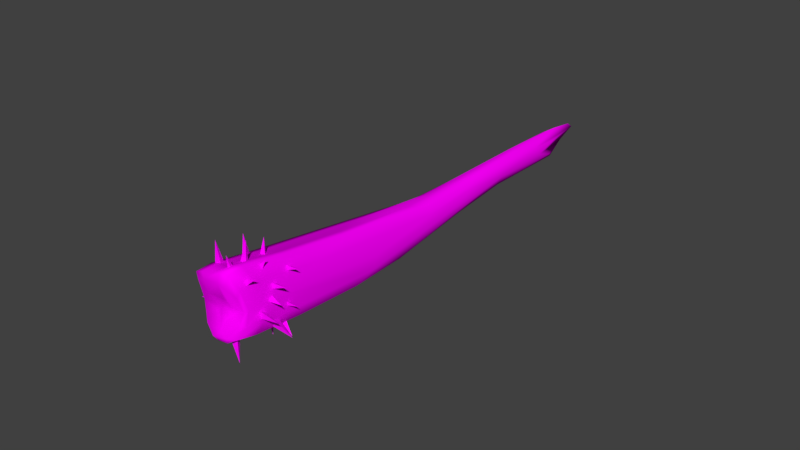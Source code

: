 # Source: clava.blend  (saved by Blender 2.78.0; exported with 4.5.12 LTS)
import bpy
from mathutils import Matrix  # noqa: F401  (used for matrix-valued properties, if any)

bpy.ops.wm.read_factory_settings(use_empty=True)
scene = bpy.context.scene
scene.name = 'Scene'

# ---- collections
col_collection_1 = bpy.data.collections.new('Collection 1'); scene.collection.children.link(col_collection_1)

# ---- images (referenced by path relative to the original .blend; pixels are not part of the script)
import os
ASSET_DIR = os.environ.get("B2B_ASSET_DIR", "")  # directory of the original .blend (textures are referenced by path, not embedded)
HERE = os.path.dirname(os.path.abspath(__file__))  # packed textures are extracted next to this script under _unpacked/

def load_image(name, relpath, width, height, colorspace="sRGB"):
    """Load a texture the original file referenced (path relative to the .blend, or extracted next to this script)."""
    p = next((c for c in (os.path.join(HERE, relpath), os.path.join(ASSET_DIR, relpath)) if relpath and os.path.exists(c)), "")
    if p:
        img = bpy.data.images.load(p, check_existing=True)
        img.name = name
    else:  # same state as the original file: an image datablock whose file is absent (Cycles renders it pink)
        img = bpy.data.images.new(name, width, height)
        img.source = "FILE"
        img.filepath = "//" + (relpath or name)
    img.colorspace_settings.name = colorspace
    return img
img_textura_clava_e_escudo_psd = load_image('textura clava e escudo.psd', 'textura clava e escudo.psd', 1024, 1024, 'sRGB')

# ---- materials (node trees are filled in below, after node groups)
mat_clava_e_escudo = bpy.data.materials.new('clava e escudo')
mat_clava_e_escudo.alpha_threshold = 0.0
mat_clava_e_escudo.roughness = 0.5
mat_clava = bpy.data.materials.new('clava')
mat_clava.alpha_threshold = 0.0
mat_clava.roughness = 0.5
mat_escudo = bpy.data.materials.new('escudo')
mat_escudo.alpha_threshold = 0.0
mat_escudo.roughness = 0.5

# ---- material node trees
mat_clava_e_escudo.use_nodes = True; mat_clava_e_escudo.node_tree.nodes.clear()
_N = mat_clava_e_escudo.node_tree.nodes; _L = mat_clava_e_escudo.node_tree.links
n0 = _N.new('ShaderNodeOutputMaterial'); n0.name = 'Material Output'; n0.location = (300, 300)
n1 = _N.new('ShaderNodeBsdfDiffuse'); n1.name = 'Diffuse BSDF'; n1.location = (10, 300)
n2 = _N.new('ShaderNodeTexImage'); n2.name = 'Image Texture'; n2.location = (-180, 300)
n2.width = 140
n2.image = img_textura_clava_e_escudo_psd
_L.new(n1.outputs[0], n0.inputs[0])
_L.new(n2.outputs[0], n1.inputs[0])
n0.is_active_output = True
mat_clava.use_nodes = True; mat_clava.node_tree.nodes.clear()
_N = mat_clava.node_tree.nodes; _L = mat_clava.node_tree.links
n0 = _N.new('ShaderNodeOutputMaterial'); n0.name = 'Material Output'; n0.location = (300, 300)
n1 = _N.new('ShaderNodeBsdfDiffuse'); n1.name = 'Diffuse BSDF'; n1.location = (10, 300)
_L.new(n1.outputs[0], n0.inputs[0])
n0.is_active_output = True
mat_escudo.use_nodes = True; mat_escudo.node_tree.nodes.clear()
_N = mat_escudo.node_tree.nodes; _L = mat_escudo.node_tree.links
n0 = _N.new('ShaderNodeOutputMaterial'); n0.name = 'Material Output'; n0.location = (300, 300)
n1 = _N.new('ShaderNodeBsdfDiffuse'); n1.name = 'Diffuse BSDF'; n1.location = (10, 300)
n2 = _N.new('ShaderNodeTexImage'); n2.name = 'Image Texture'; n2.location = (-180, 300)
n2.width = 140
_L.new(n1.outputs[0], n0.inputs[0])
_L.new(n2.outputs[0], n1.inputs[0])
n0.is_active_output = True

# ---- world
world_world = bpy.data.worlds.new('World'); scene.world = world_world
world_world.color = (0.05088, 0.05088, 0.05088)
world_world.use_sun_shadow = False
world_world.sun_shadow_jitter_overblur = 0.0
world_world.cycles.sampling_method = 'MANUAL'

# ---- meshes
me_cone_027 = bpy.data.meshes.new('Cone.027')
me_cone_027.from_pydata([(1.821, 0.7982, 1.613), (2.353, 1.96, 2.114), (6.549, 0.3451, 1.433), (2.247, 2.4, 1.397), (1.927, 3.047, 0.9977), (2.879, 4.238, 1.35), (5.582, 3.478, -0.3034), (1.783, 4.719, 0.813), (1.627, 2.802, 1.456), (2.712, 4.129, 1.562), (2.477, 4.078, -0.4804), (1.021, 4.424, 1.462), (1.73, 2.84, 1.37), (2.339, 4.415, 1.205), (-1.646, 4.365, 0.08231), (1.149, 4.228, 1.739), (1.759, 3.959, 1.661), (1.611, 2.755, 1.131), (6.335, 3.402, 1.138), (1.987, 2.286, 1.828), (1.752, 4.258, 2.18), (2.618, 2.758, 2.18), (1.752, 3.258, 4.18), (0.8859, 2.758, 2.18), (2.095, 4.957, 3.033), (1.868, 3.749, 2.51), (6.514, 3.19, 2.903), (1.807, 3.31, 3.228), (0.3857, 3.795, 2.306), (1.093, 2.24, 2.43), (-0.9776, 3.051, 4.24), (-0.5667, 2.361, 2.224), (2.493, -0.45, 2.187), (3.07, -1.881, 1.849), (2.328, -3.555, 3.738), (1.367, -1.606, 1.917), (1.477, 2.902, 1.016), (1.165, 1.254, 1.203), (-3.228, 2.687, 0.6965), (1.409, 1.681, 0.4903), (2.867, 3.074, 0.9558), (2.196, 1.897, 0.4928), (6.699, 2.04, -0.1778), (3.04, 1.385, 1.103), (2.251, 2.72, 2.336), (2.024, 1.512, 1.813), (6.67, 0.953, 2.206), (1.963, 1.073, 2.531), (1.549, -0.5305, 2.211), (1.631, -1.799, 1.706), (5.59, -2.685, 2.781), (0.9512, -2.11, 2.376), (1.762, 1.174, 2.235), (2.45, -0.4109, 2.185), (1.987, -0.01427, 4.214), (0.7333, -0.2194, 2.242), (1.002, 1.572, 2.252), (0.9815, -0.1128, 2.425), (-3.656, 0.9281, 2.593), (0.6352, 0.3947, 1.73), (0.7225, 0.01461, 1.608), (0.41, -1.633, 1.794), (-3.983, -0.2, 1.288), (0.6539, -1.206, 1.082), (1.313, 2.028, 0.8714), (0.4023, 0.5595, 0.924), (-1.404, 2.366, -0.8034), (1.826, 0.6159, 0.5013), (1.586, -0.3992, 0.6113), (0.5913, -1.805, 0.5332), (2.573, -1.58, -1.325), (2.265, -1.976, 0.7094), (2.417, 1.021, 1.307), (1.975, -0.1627, 0.799), (6.73, -0.4171, 0.6886), (2.351, -0.6547, 1.493), (2.148, 2.01, 2.295), (2.523, 0.6475, 1.865), (5.092, -0.3964, 3.529), (1.267, 0.5296, 2.374), (0.0063, -0.01207, 2.331), (0.6516, -1.605, 2.238), (-0.6646, -1.819, 4.202), (-1.052, -1.333, 2.174), (6.588, 22.78, 2.297), (7.332, 16.35, 2.081), (8.904, 26.24, 4.422), (7.348, 23.37, 4.907), (3.638, 17.03, 4.316), (0.7323, 14.73, 3.58), (9.956, 35.36, 6.273), (2.992, 22.4, 3.149), (4.389, 23.35, 2.471), (0.7155, 6.418, 0.5931), (11.84, 52.39, 7.047), (6.461, 33.26, 4.855), (9.443, 31.47, 4.317), (6.796, 28.34, 5.367), (7.153, 34.46, 4.625), (8.628, 35.24, 4.513), (10.38, 34.76, 5.673), (7.097, 33.97, 5.761), (12.97, 54.56, 7.902), (10.67, 47.31, 7.697), (13.1, 52.24, 8.652), (13.0, 51.22, 7.117), (11.21, 51.16, 7.389), (12.0, 50.3, 8.348), (12.72, 47.14, 7.537), (12.57, 52.29, 6.983), (-2.111, -1.604, 0.9292), (3.557, 5.922, 0.3172), (5.828, 8.311, 3.013), (-1.15, 5.543, 2.916), (3.797, 3.714, 3.583), (-0.753, 6.717, 1.767), (5.472, 5.682, 1.042), (0.7585, 4.523, 3.447), (-1.689, -2.058, 0.8945), (-0.4008, -4.11, 2.919), (4.084, -3.346, 2.198), (1.692, -2.512, -0.3816), (-0.8663, -2.102, -0.1062), (-2.208, -2.651, 2.323), (2.497, -4.809, 3.027), (3.838, -2.034, 0.446), (3.678, -3.422, 1.848), (0.8697, -2.74, 0.1214), (-0.676, -2.776, 1.839), (2.311, -4.805, 2.557), (3.23, -2.368, 0.5363), (1.863, -2.116, 0.9616), (-0.1072, -1.983, 0.993), (0.8686, -2.497, 1.355), (2.032, -2.157, 1.233), (1.323, -2.325, 0.7107), (0.6793, -2.331, 0.6805), (-0.02498, -2.065, 1.315), (1.668, -3.174, 1.762), (5.274, 14.68, 1.243), (5.542, 23.65, 2.406), (7.537, 21.7, 2.34), (7.477, 16.84, 2.777), (5.385, 12.63, 4.1), (8.158, 27.11, 5.18), (5.056, 27.85, 4.818), (1.046, 14.92, 2.328), (3.454, 22.68, 2.661), (2.517, 15.27, 1.467), (10.76, 43.11, 7.516), (8.504, 40.47, 6.102), (8.857, 40.78, 5.732), (10.18, 34.56, 5.923), (7.64, 28.41, 5.401), (7.289, 35.81, 5.69), (9.542, 30.13, 4.494), (13.96, 56.03, 8.699), (13.25, 56.14, 8.763), (11.76, 51.65, 8.087), (11.15, 50.7, 7.059), (2.301, -0.1952, -0.2386), (4.411, 0.06623, 0.5862), (4.396, -1.267, 2.465), (2.802, -2.578, 3.3), (-0.2429, -1.815, 3.147), (-2.102, -0.4227, 2.564), (-1.807, 0.637, 1.122), (-0.4669, 0.259, 0.06915), (1.984, 6.181, 0.4051), (-0.1898, 6.554, 0.9568), (4.885, 5.74, 0.4869), (4.645, 3.64, 3.513), (-0.7302, 4.866, 3.367), (2.546, 4.195, 3.416), (1.76, -2.865, -0.1411), (-0.1675, -2.711, -0.1156), (-1.694, -1.771, 0.3098), (-2.244, -1.822, 1.633), (-1.694, -3.581, 2.817), (1.163, -4.453, 2.9), (3.504, -4.623, 2.916), (4.236, -2.128, 1.268), (2.99, -2.396, -0.1551), (0.2915, -2.41, -0.3314), (-1.751, -2.203, 1.459), (3.737, -2.401, 1.162), (3.784, 15.12, 1.319), (6.497, 14.23, 1.367), (9.114, 33.02, 4.279), (6.092, 12.37, 4.002), (8.6, 26.44, 4.905), (4.268, 13.11, 3.985), (0.9826, 13.74, 3.928), (5.429, 27.54, 5.069), (0.7516, 14.53, 2.966), (3.894, 25.41, 4.009), (1.585, 15.22, 1.773), (9.657, 40.78, 5.516), (10.58, 40.62, 5.592), (11.36, 40.3, 6.072), (7.575, 34.16, 6.032), (11.78, 50.62, 6.688), (12.9, 48.17, 7.17), (13.4, 51.64, 7.974), (13.59, 55.6, 8.862), (10.44, 48.14, 7.343), (0.7634, -0.04325, -0.155), (3.674, -0.168, -0.03787), (4.729, 0.4991, 1.572), (3.787, -2.454, 3.226), (1.455, -2.178, 3.122), (-1.645, -1.302, 3.067), (-2.018, 0.3707, 1.854), (-1.339, 0.5441, 0.4804), (3.235, -4.666, 2.519), (0.02128, -4.268, 2.59), (-1.357, -3.666, 2.484), (-1.374, -2.233, 0.3847)], [], [(0, 2, 1), (1, 2, 3), (3, 2, 0), (0, 1, 3), (4, 6, 5), (5, 6, 7), (7, 6, 4), (4, 5, 7), (8, 10, 9), (9, 10, 11), (11, 10, 8), (8, 9, 11), (12, 14, 13), (13, 14, 15), (15, 14, 12), (12, 13, 15), (16, 18, 17), (17, 18, 19), (19, 18, 16), (16, 17, 19), (20, 22, 21), (21, 22, 23), (23, 22, 20), (20, 21, 23), (24, 26, 25), (25, 26, 27), (27, 26, 24), (24, 25, 27), (28, 30, 29), (29, 30, 31), (31, 30, 28), (28, 29, 31), (32, 34, 33), (33, 34, 35), (35, 34, 32), (32, 33, 35), (36, 38, 37), (37, 38, 39), (39, 38, 36), (36, 37, 39), (40, 42, 41), (41, 42, 43), (43, 42, 40), (40, 41, 43), (44, 46, 45), (45, 46, 47), (47, 46, 44), (44, 45, 47), (48, 50, 49), (49, 50, 51), (51, 50, 48), (48, 49, 51), (52, 54, 53), (53, 54, 55), (55, 54, 52), (52, 53, 55), (56, 58, 57), (57, 58, 59), (59, 58, 56), (56, 57, 59), (60, 62, 61), (61, 62, 63), (63, 62, 60), (60, 61, 63), (64, 66, 65), (65, 66, 67), (67, 66, 64), (64, 65, 67), (68, 70, 69), (69, 70, 71), (71, 70, 68), (68, 69, 71), (72, 74, 73), (73, 74, 75), (75, 74, 72), (72, 73, 75), (76, 78, 77), (77, 78, 79), (79, 78, 76), (76, 77, 79), (80, 82, 81), (81, 82, 83), (83, 82, 80), (80, 81, 83), (84, 141, 187, 139), (96, 85, 141, 188), (85, 187, 141), (85, 96, 155, 142), (86, 190, 189, 112), (86, 112, 142), (142, 155, 86), (87, 143, 189, 190), (88, 87, 153, 97), (144, 153, 87), (90, 144, 190, 152), (88, 97, 193), (193, 192, 88), (89, 192, 193), (89, 195, 194), (91, 146, 194, 195), (90, 149, 153), (147, 91, 95, 98), (146, 91, 147, 196), (92, 148, 196, 147), (148, 92, 140, 186), (147, 98, 92), (148, 93, 169, 196), (93, 148, 186, 168), (93, 168, 206, 167), (169, 93, 167, 213), (94, 201, 197, 151), (98, 95, 150, 151), (199, 96, 188, 198), (98, 99, 140, 92), (200, 193, 97), (97, 149, 200), (99, 98, 151, 197), (86, 100, 152, 190), (84, 140, 99), (101, 154, 195, 145), (100, 155, 199), (200, 101, 145, 193), (102, 109, 201, 94), (102, 94, 159, 106), (102, 106, 205, 158), (102, 157, 204, 156), (102, 203, 202, 105), (102, 156, 203), (103, 205, 154, 101), (104, 90, 152, 108), (103, 101, 200), (103, 158, 205), (156, 104, 108, 203), (150, 106, 159, 151), (156, 204, 104), (105, 199, 198), (106, 150, 154, 205), (107, 103, 200, 149), (107, 104, 204, 157), (103, 107, 157, 158), (108, 100, 199, 202), (109, 198, 197, 201), (109, 105, 198), (110, 177, 212, 166), (176, 110, 166, 213), (110, 176, 217, 118), (177, 110, 118, 184), (111, 168, 186, 139), (170, 111, 139, 187), (160, 111, 170, 207), (111, 160, 206, 168), (112, 171, 209, 162), (208, 142, 112), (89, 113, 172, 192), (112, 162, 208), (113, 89, 194, 115), (165, 113, 115, 212), (113, 165, 211, 172), (143, 114, 171, 189), (114, 143, 191, 173), (163, 114, 173, 210), (171, 114, 163, 209), (115, 146, 196, 169), (115, 169, 213, 166), (85, 116, 170, 187), (166, 212, 115), (208, 116, 85, 142), (116, 161, 207, 170), (117, 173, 191, 88), (172, 117, 88, 192), (164, 117, 172, 211), (117, 164, 210, 173), (184, 118, 132, 137), (118, 217, 132), (164, 119, 179, 210), (119, 164, 211, 178), (215, 119, 178, 216), (120, 181, 208, 162), (180, 120, 162, 209), (126, 120, 180, 214), (120, 126, 185, 181), (160, 121, 183, 206), (121, 160, 207, 182), (121, 174, 175, 183), (121, 182, 174), (122, 176, 213, 167), (183, 122, 167, 206), (176, 122, 175, 217), (165, 123, 178, 211), (123, 165, 212, 177), (123, 177, 184, 216), (124, 180, 209, 163), (124, 163, 210, 179), (124, 179, 215, 129), (124, 129, 214, 180), (161, 125, 182, 207), (125, 161, 208, 181), (130, 125, 181, 185), (125, 130, 174, 182), (134, 126, 129, 138), (128, 129, 215), (215, 216, 128), (128, 138, 129), (126, 214, 129), (131, 130, 185, 134), (135, 136, 127), (127, 136, 132), (128, 216, 184), (184, 137, 128), (130, 127, 174), (127, 130, 131, 135), (131, 134, 133, 135), (132, 133, 137), (138, 133, 134), (135, 133, 136), (136, 133, 132), (141, 84, 188), (87, 190, 144), (143, 87, 191), (87, 88, 191), (89, 193, 145), (89, 145, 195), (144, 90, 153), (95, 91, 195), (159, 94, 151), (154, 95, 195), (95, 154, 150), (96, 199, 155), (97, 153, 149), (84, 99, 188), (198, 99, 197), (99, 198, 188), (100, 86, 155), (102, 105, 109), (157, 102, 158), (90, 104, 149), (105, 202, 199), (104, 107, 149), (100, 108, 152), (203, 108, 202), (171, 112, 189), (146, 115, 194), (161, 116, 208), (119, 215, 179), (122, 183, 175), (178, 123, 216), (126, 134, 185), (174, 127, 175), (127, 217, 175), (217, 127, 132), (140, 84, 139, 186), (128, 133, 138), (137, 133, 128)])
me_cone_027.polygons.foreach_set('use_smooth', [0, 0, 0, 0, 0, 0, 0, 0, 0, 0, 0, 0, 0, 0, 0, 0, 0, 0, 0, 0, 0, 0, 0, 0, 0, 0, 0, 0, 0, 0, 0, 0, 0, 0, 0, 0, 0, 0, 0, 0, 0, 0, 0, 0, 0, 0, 0, 0, 0, 0, 0, 0, 0, 0, 0, 0, 0, 0, 0, 0, 0, 0, 0, 0, 0, 0, 0, 0, 0, 0, 0, 0, 0, 0, 0, 0, 0, 0, 0, 0, 0, 0, 0, 0, 1, 1, 1, 1, 1, 1, 1, 1, 1, 1, 1, 1, 1, 1, 1, 1, 1, 1, 1, 1, 1, 1, 1, 1, 1, 1, 1, 1, 1, 1, 1, 1, 1, 1, 1, 1, 1, 1, 1, 1, 1, 1, 1, 1, 1, 1, 1, 1, 1, 1, 1, 1, 1, 1, 1, 1, 1, 1, 1, 1, 1, 1, 1, 1, 1, 1, 1, 1, 1, 1, 1, 1, 1, 1, 1, 1, 1, 1, 1, 1, 1, 1, 1, 1, 1, 1, 1, 1, 1, 1, 1, 1, 1, 1, 1, 1, 1, 1, 1, 1, 1, 1, 1, 1, 1, 1, 1, 1, 1, 1, 1, 1, 1, 1, 1, 1, 1, 1, 1, 1, 1, 1, 1, 1, 1, 1, 1, 1, 1, 1, 1, 1, 1, 1, 1, 1, 1, 1, 1, 1, 1, 1, 1, 1, 1, 1, 1, 1, 1, 1, 1, 1, 1, 1, 1, 1, 1, 1, 1, 1, 1, 1, 1, 1, 1, 1, 1, 1, 1])
_uv = me_cone_027.uv_layers.new(name='UVMap')
_uv.uv.foreach_set('vector', [0.1239, 0.8612, 0.2168, 0.7926, 0.2168, 0.8905, 0.03092, 0.8612, 0.1239, 0.7926, 0.1239, 0.8905, 0.03092, 0.9808, 0.08134, 0.8905, 0.1318, 0.9808, 0.2191, 0.8905, 0.2191, 0.9664, 0.1318, 0.9285, 0.1239, 0.8612, 0.2168, 0.7926, 0.2168, 0.8905, 0.03092, 0.8612, 0.1239, 0.7926, 0.1239, 0.8905, 0.03092, 0.9808, 0.08134, 0.8905, 0.1318, 0.9808, 0.2191, 0.8905, 0.2191, 0.9664, 0.1318, 0.9285, 0.1239, 0.8612, 0.2168, 0.7926, 0.2168, 0.8905, 0.03092, 0.8612, 0.1239, 0.7926, 0.1239, 0.8905, 0.03092, 0.9808, 0.08134, 0.8905, 0.1318, 0.9808, 0.2191, 0.8905, 0.2191, 0.9664, 0.1318, 0.9285, 0.1239, 0.8612, 0.2168, 0.7926, 0.2168, 0.8905, 0.03092, 0.8612, 0.1239, 0.7926, 0.1239, 0.8905, 0.03092, 0.9808, 0.08134, 0.8905, 0.1318, 0.9808, 0.2191, 0.8905, 0.2191, 0.9664, 0.1318, 0.9285, 0.1239, 0.8612, 0.2168, 0.7926, 0.2168, 0.8905, 0.03092, 0.8612, 0.1239, 0.7926, 0.1239, 0.8905, 0.03092, 0.9808, 0.08134, 0.8905, 0.1318, 0.9808, 0.2191, 0.8905, 0.2191, 0.9664, 0.1318, 0.9285, 0.1239, 0.8612, 0.2168, 0.7926, 0.2168, 0.8905, 0.03092, 0.8612, 0.1239, 0.7926, 0.1239, 0.8905, 0.03092, 0.9808, 0.08134, 0.8905, 0.1318, 0.9808, 0.2191, 0.8905, 0.2191, 0.9664, 0.1318, 0.9285, 0.1239, 0.8612, 0.2168, 0.7926, 0.2168, 0.8905, 0.03092, 0.8612, 0.1239, 0.7926, 0.1239, 0.8905, 0.03092, 0.9808, 0.08134, 0.8905, 0.1318, 0.9808, 0.2191, 0.8905, 0.2191, 0.9664, 0.1318, 0.9285, 0.1239, 0.8612, 0.2168, 0.7926, 0.2168, 0.8905, 0.03092, 0.8612, 0.1239, 0.7926, 0.1239, 0.8905, 0.03092, 0.9808, 0.08134, 0.8905, 0.1318, 0.9808, 0.2191, 0.8905, 0.2191, 0.9664, 0.1318, 0.9285, 0.1239, 0.8612, 0.2168, 0.7926, 0.2168, 0.8905, 0.03092, 0.8612, 0.1239, 0.7926, 0.1239, 0.8905, 0.03092, 0.9808, 0.08134, 0.8905, 0.1318, 0.9808, 0.2191, 0.8905, 0.2191, 0.9664, 0.1318, 0.9285, 0.1239, 0.8612, 0.2168, 0.7926, 0.2168, 0.8905, 0.03092, 0.8612, 0.1239, 0.7926, 0.1239, 0.8905, 0.03092, 0.9808, 0.08134, 0.8905, 0.1318, 0.9808, 0.2191, 0.8905, 0.2191, 0.9664, 0.1318, 0.9285, 0.1239, 0.8612, 0.2168, 0.7926, 0.2168, 0.8905, 0.03092, 0.8612, 0.1239, 0.7926, 0.1239, 0.8905, 0.03092, 0.9808, 0.08134, 0.8905, 0.1318, 0.9808, 0.2191, 0.8905, 0.2191, 0.9664, 0.1318, 0.9285, 0.1239, 0.8612, 0.2168, 0.7926, 0.2168, 0.8905, 0.03092, 0.8612, 0.1239, 0.7926, 0.1239, 0.8905, 0.03092, 0.9808, 0.08134, 0.8905, 0.1318, 0.9808, 0.2191, 0.8905, 0.2191, 0.9664, 0.1318, 0.9285, 0.1239, 0.8612, 0.2168, 0.7926, 0.2168, 0.8905, 0.03092, 0.8612, 0.1239, 0.7926, 0.1239, 0.8905, 0.03092, 0.9808, 0.08134, 0.8905, 0.1318, 0.9808, 0.2191, 0.8905, 0.2191, 0.9664, 0.1318, 0.9285, 0.1239, 0.8612, 0.2168, 0.7926, 0.2168, 0.8905, 0.03092, 0.8612, 0.1239, 0.7926, 0.1239, 0.8905, 0.03092, 0.9808, 0.08134, 0.8905, 0.1318, 0.9808, 0.2191, 0.8905, 0.2191, 0.9664, 0.1318, 0.9285, 0.1239, 0.8612, 0.2168, 0.7926, 0.2168, 0.8905, 0.03092, 0.8612, 0.1239, 0.7926, 0.1239, 0.8905, 0.03092, 0.9808, 0.08134, 0.8905, 0.1318, 0.9808, 0.2191, 0.8905, 0.2191, 0.9664, 0.1318, 0.9285, 0.1239, 0.8612, 0.2168, 0.7926, 0.2168, 0.8905, 0.03092, 0.8612, 0.1239, 0.7926, 0.1239, 0.8905, 0.03092, 0.9808, 0.08134, 0.8905, 0.1318, 0.9808, 0.2191, 0.8905, 0.2191, 0.9664, 0.1318, 0.9285, 0.1239, 0.8612, 0.2168, 0.7926, 0.2168, 0.8905, 0.03092, 0.8612, 0.1239, 0.7926, 0.1239, 0.8905, 0.03092, 0.9808, 0.08134, 0.8905, 0.1318, 0.9808, 0.2191, 0.8905, 0.2191, 0.9664, 0.1318, 0.9285, 0.1239, 0.8612, 0.2168, 0.7926, 0.2168, 0.8905, 0.03092, 0.8612, 0.1239, 0.7926, 0.1239, 0.8905, 0.03092, 0.9808, 0.08134, 0.8905, 0.1318, 0.9808, 0.2191, 0.8905, 0.2191, 0.9664, 0.1318, 0.9285, 0.1239, 0.8612, 0.2168, 0.7926, 0.2168, 0.8905, 0.03092, 0.8612, 0.1239, 0.7926, 0.1239, 0.8905, 0.03092, 0.9808, 0.08134, 0.8905, 0.1318, 0.9808, 0.2191, 0.8905, 0.2191, 0.9664, 0.1318, 0.9285, 0.1239, 0.8612, 0.2168, 0.7926, 0.2168, 0.8905, 0.03092, 0.8612, 0.1239, 0.7926, 0.1239, 0.8905, 0.03092, 0.9808, 0.08134, 0.8905, 0.1318, 0.9808, 0.2191, 0.8905, 0.2191, 0.9664, 0.1318, 0.9285, 0.1239, 0.8612, 0.2168, 0.7926, 0.2168, 0.8905, 0.03092, 0.8612, 0.1239, 0.7926, 0.1239, 0.8905, 0.03092, 0.9808, 0.08134, 0.8905, 0.1318, 0.9808, 0.2191, 0.8905, 0.2191, 0.9664, 0.1318, 0.9285, 0.4336, 0.2702, 0.4105, 0.2622, 0.4009, 0.186, 0.427, 0.1872, 0.1171, 0.3684, 0.1463, 0.2131, 0.1562, 0.2654, 0.124, 0.3827, 0.1463, 0.2131, 0.1655, 0.1892, 0.1562, 0.2654, 0.1463, 0.2131, 0.1171, 0.3684, 0.1054, 0.3565, 0.1211, 0.2207, 0.09316, 0.3185, 0.07472, 0.322, 0.05536, 0.1817, 0.07869, 0.1388, 0.09316, 0.3185, 0.07869, 0.1388, 0.1211, 0.2207, 0.1211, 0.2207, 0.1054, 0.3565, 0.09316, 0.3185, 0.2675, 0.2946, 0.2648, 0.1868, 0.2802, 0.1848, 0.2826, 0.3255, 0.2138, 0.2277, 0.2675, 0.2946, 0.2558, 0.3449, 0.2389, 0.3431, 0.2711, 0.3323, 0.2558, 0.3449, 0.2675, 0.2946, 0.2788, 0.4169, 0.2711, 0.3323, 0.2826, 0.3255, 0.2864, 0.4084, 0.2138, 0.2277, 0.2389, 0.3431, 0.2138, 0.3329, 0.2138, 0.3329, 0.171, 0.1918, 0.2138, 0.2277, 0.3613, 0.1906, 0.3773, 0.1836, 0.3642, 0.3272, 0.3613, 0.1906, 0.3342, 0.2992, 0.3378, 0.1865, 0.313, 0.2658, 0.3107, 0.1885, 0.3378, 0.1865, 0.3342, 0.2992, 0.2788, 0.4169, 0.2678, 0.4961, 0.2558, 0.3449, 0.2915, 0.2679, 0.313, 0.2658, 0.3344, 0.3818, 0.3194, 0.394, 0.3107, 0.1885, 0.313, 0.2658, 0.2915, 0.2679, 0.2864, 0.1907, 0.4815, 0.2729, 0.4865, 0.1895, 0.5068, 0.1895, 0.4991, 0.2665, 0.4865, 0.1895, 0.4815, 0.2729, 0.4586, 0.2771, 0.4594, 0.1893, 0.4991, 0.2665, 0.474, 0.3931, 0.4815, 0.2729, 0.4865, 0.1895, 0.488, 0.1001, 0.5087, 0.1023, 0.5068, 0.1895, 0.488, 0.1001, 0.4865, 0.1895, 0.4594, 0.1893, 0.4603, 0.09876, 0.488, 0.1001, 0.4603, 0.09876, 0.4607, 0.03634, 0.488, 0.03855, 0.5087, 0.1023, 0.488, 0.1001, 0.488, 0.03855, 0.5087, 0.04248, 0.4527, 0.5803, 0.4461, 0.5617, 0.4492, 0.4607, 0.4666, 0.4609, 0.3194, 0.394, 0.3344, 0.3818, 0.3539, 0.4586, 0.3373, 0.461, 0.08322, 0.4616, 0.1171, 0.3684, 0.124, 0.3827, 0.1023, 0.4619, 0.474, 0.3931, 0.4461, 0.4019, 0.4586, 0.2771, 0.4815, 0.2729, 0.2344, 0.4019, 0.2138, 0.3329, 0.2389, 0.3431, 0.2389, 0.3431, 0.2678, 0.4961, 0.2344, 0.4019, 0.4461, 0.4019, 0.474, 0.3931, 0.4666, 0.4609, 0.4492, 0.4607, 0.09316, 0.3185, 0.07732, 0.4062, 0.06665, 0.4052, 0.07472, 0.322, 0.4336, 0.2702, 0.4586, 0.2771, 0.4461, 0.4019, 0.3657, 0.3936, 0.3564, 0.4107, 0.3342, 0.2992, 0.3546, 0.328, 0.07732, 0.4062, 0.1054, 0.3565, 0.08322, 0.4616, 0.3742, 0.3977, 0.3657, 0.3936, 0.3546, 0.328, 0.3642, 0.3272, 0.441, 0.6077, 0.4371, 0.5802, 0.4461, 0.5617, 0.4527, 0.5803, 0.3656, 0.6074, 0.3426, 0.581, 0.3506, 0.5635, 0.3618, 0.5692, 0.3656, 0.6074, 0.3618, 0.5692, 0.372, 0.5392, 0.3859, 0.5779, 0.5229, 0.1395, 0.5087, 0.1216, 0.5185, 0.1225, 0.5229, 0.1174, 0.06622, 0.6066, 0.053, 0.5795, 0.07105, 0.5426, 0.08449, 0.5716, 0.06622, 0.6066, 0.04152, 0.6248, 0.053, 0.5795, 0.3878, 0.5336, 0.372, 0.5392, 0.3564, 0.4107, 0.3657, 0.3936, 0.02846, 0.5876, 0.05572, 0.414, 0.06665, 0.4052, 0.05274, 0.5341, 0.2514, 0.5368, 0.2254, 0.3986, 0.2344, 0.4019, 0.3878, 0.5336, 0.3859, 0.5779, 0.372, 0.5392, 0.04152, 0.6248, 0.02846, 0.5876, 0.05274, 0.5341, 0.053, 0.5795, 0.3539, 0.4586, 0.3618, 0.5692, 0.3506, 0.5635, 0.3373, 0.461, 0.04152, 0.6248, 0.0332, 0.621, 0.02846, 0.5876, 0.08449, 0.5716, 0.08322, 0.4616, 0.1023, 0.4619, 0.3618, 0.5692, 0.3539, 0.4586, 0.3564, 0.4107, 0.372, 0.5392, 0.2679, 0.569, 0.2514, 0.5368, 0.2344, 0.4019, 0.2678, 0.4961, 0.2679, 0.569, 0.2836, 0.5899, 0.282, 0.6233, 0.2731, 0.6278, 0.3878, 0.5336, 0.3997, 0.5672, 0.3934, 0.6259, 0.3859, 0.5779, 0.05274, 0.5341, 0.07732, 0.4062, 0.08322, 0.4616, 0.07105, 0.5426, 0.4371, 0.5802, 0.4301, 0.4613, 0.4492, 0.4607, 0.4461, 0.5617, 0.4371, 0.5802, 0.4251, 0.5721, 0.4301, 0.4613, 0.3184, 0.0226, 0.3471, 0.0229, 0.3481, 0.04449, 0.3179, 0.04475, 0.2934, 0.01991, 0.3184, 0.0226, 0.3179, 0.04475, 0.2916, 0.04281, 0.5107, 0.05562, 0.5201, 0.03708, 0.5285, 0.03986, 0.5212, 0.05498, 0.5087, 0.07708, 0.5107, 0.05562, 0.5212, 0.05498, 0.5203, 0.07205, 0.4268, 0.09843, 0.4603, 0.09876, 0.4594, 0.1893, 0.427, 0.1872, 0.3997, 0.1001, 0.4268, 0.09843, 0.427, 0.1872, 0.4009, 0.186, 0.4283, 0.03695, 0.4268, 0.09843, 0.3997, 0.1001, 0.4011, 0.04085, 0.4268, 0.09843, 0.4283, 0.03695, 0.4607, 0.03634, 0.4603, 0.09876, 0.07869, 0.1388, 0.0407, 0.09515, 0.02846, 0.03505, 0.06316, 0.04387, 0.1049, 0.05739, 0.1211, 0.2207, 0.07869, 0.1388, 0.3613, 0.1906, 0.3704, 0.09845, 0.3889, 0.09515, 0.3773, 0.1836, 0.07869, 0.1388, 0.06316, 0.04387, 0.1049, 0.05739, 0.3704, 0.09845, 0.3613, 0.1906, 0.3378, 0.1865, 0.3205, 0.106, 0.3786, 0.03967, 0.3704, 0.09845, 0.3205, 0.106, 0.3481, 0.04449, 0.3704, 0.09845, 0.3786, 0.03967, 0.3997, 0.03483, 0.3889, 0.09515, 0.2648, 0.1868, 0.2633, 0.09783, 0.2809, 0.09787, 0.2802, 0.1848, 0.2633, 0.09783, 0.2648, 0.1868, 0.2404, 0.1897, 0.2361, 0.1005, 0.2647, 0.03544, 0.2633, 0.09783, 0.2361, 0.1005, 0.2359, 0.03716, 0.2809, 0.09787, 0.2633, 0.09783, 0.2647, 0.03544, 0.2845, 0.03753, 0.3205, 0.106, 0.3107, 0.1885, 0.2864, 0.1907, 0.2875, 0.103, 0.3205, 0.106, 0.2875, 0.103, 0.2916, 0.04281, 0.3179, 0.04475, 0.1463, 0.2131, 0.1455, 0.1054, 0.1668, 0.1031, 0.1655, 0.1892, 0.3179, 0.04475, 0.3481, 0.04449, 0.3205, 0.106, 0.1049, 0.05739, 0.1455, 0.1054, 0.1463, 0.2131, 0.1211, 0.2207, 0.1455, 0.1054, 0.1415, 0.04894, 0.1642, 0.04343, 0.1668, 0.1031, 0.1984, 0.1016, 0.2361, 0.1005, 0.2404, 0.1897, 0.2138, 0.2277, 0.1668, 0.103, 0.1984, 0.1016, 0.2138, 0.2277, 0.171, 0.1918, 0.1999, 0.03876, 0.1984, 0.1016, 0.1668, 0.103, 0.1695, 0.04181, 0.1984, 0.1016, 0.1999, 0.03876, 0.2359, 0.03716, 0.2361, 0.1005, 0.5203, 0.07205, 0.5212, 0.05498, 0.553, 0.05506, 0.5549, 0.06461, 0.5212, 0.05498, 0.5285, 0.03986, 0.553, 0.05506, 0.1999, 0.03876, 0.2047, 0.01586, 0.2379, 0.01431, 0.2359, 0.03716, 0.2047, 0.01586, 0.1999, 0.03876, 0.1695, 0.04181, 0.1765, 0.01911, 0.5644, 0.1074, 0.555, 0.1174, 0.5266, 0.1153, 0.5339, 0.1051, 0.06561, 0.02266, 0.1065, 0.03063, 0.1049, 0.05739, 0.06316, 0.04387, 0.03226, 0.01284, 0.06561, 0.02266, 0.06316, 0.04387, 0.02846, 0.03505, 0.6356, 0.07737, 0.6434, 0.08679, 0.6366, 0.112, 0.6314, 0.1008, 0.6434, 0.08679, 0.6356, 0.07737, 0.6329, 0.05461, 0.6419, 0.05624, 0.4283, 0.03695, 0.4319, 0.0139, 0.4611, 0.01284, 0.4607, 0.03634, 0.4319, 0.0139, 0.4283, 0.03695, 0.4011, 0.04085, 0.4067, 0.01866, 0.5923, 0.01284, 0.595, 0.02066, 0.5552, 0.02426, 0.5633, 0.01641, 0.5923, 0.01284, 0.6181, 0.01706, 0.595, 0.02066, 0.487, 0.01524, 0.507, 0.01968, 0.5087, 0.04248, 0.488, 0.03855, 0.4611, 0.01284, 0.487, 0.01524, 0.488, 0.03855, 0.4607, 0.03634, 0.5201, 0.03708, 0.5385, 0.02424, 0.5552, 0.02426, 0.5285, 0.03986, 0.3786, 0.03967, 0.3766, 0.01802, 0.3974, 0.01284, 0.3997, 0.03483, 0.3766, 0.01802, 0.3786, 0.03967, 0.3481, 0.04449, 0.3471, 0.0229, 0.5125, 0.09933, 0.5087, 0.07708, 0.5203, 0.07205, 0.5339, 0.1051, 0.2663, 0.01284, 0.2864, 0.01543, 0.2845, 0.03753, 0.2647, 0.03544, 0.2663, 0.01284, 0.2647, 0.03544, 0.2359, 0.03716, 0.2379, 0.01431, 0.6168, 0.1174, 0.5882, 0.115, 0.5644, 0.1074, 0.6132, 0.1038, 0.6168, 0.1174, 0.6132, 0.1038, 0.6314, 0.1008, 0.6366, 0.112, 0.1415, 0.04894, 0.1386, 0.02778, 0.1599, 0.02104, 0.1642, 0.04343, 0.1386, 0.02778, 0.1415, 0.04894, 0.1049, 0.05739, 0.1065, 0.03063, 0.6227, 0.03695, 0.6337, 0.03247, 0.6419, 0.05624, 0.6329, 0.05461, 0.6337, 0.03247, 0.6227, 0.03695, 0.595, 0.02066, 0.6181, 0.01706, 0.5972, 0.05895, 0.6356, 0.07737, 0.6132, 0.1038, 0.5937, 0.0776, 0.5444, 0.08283, 0.6132, 0.1038, 0.5644, 0.1074, 0.5644, 0.1074, 0.5339, 0.1051, 0.5444, 0.08283, 0.5444, 0.08283, 0.5937, 0.0776, 0.6132, 0.1038, 0.6356, 0.07737, 0.6314, 0.1008, 0.6132, 0.1038, 0.5937, 0.05115, 0.6227, 0.03695, 0.6329, 0.05461, 0.5972, 0.05895, 0.5836, 0.04517, 0.5706, 0.04537, 0.5763, 0.02957, 0.5763, 0.02957, 0.5706, 0.04537, 0.553, 0.05506, 0.5444, 0.08283, 0.5339, 0.1051, 0.5203, 0.07205, 0.5203, 0.07205, 0.5549, 0.06461, 0.5444, 0.08283, 0.6227, 0.03695, 0.5763, 0.02957, 0.595, 0.02066, 0.5763, 0.02957, 0.6227, 0.03695, 0.5937, 0.05115, 0.5836, 0.04517, 0.5937, 0.05115, 0.5972, 0.05895, 0.5749, 0.06531, 0.5836, 0.04517, 0.553, 0.05506, 0.5749, 0.06531, 0.5549, 0.06461, 0.5937, 0.0776, 0.5749, 0.06531, 0.5972, 0.05895, 0.5836, 0.04517, 0.5749, 0.06531, 0.5706, 0.04537, 0.5706, 0.04537, 0.5749, 0.06531, 0.553, 0.05506, 0.4105, 0.2622, 0.4336, 0.2702, 0.4272, 0.3809, 0.2675, 0.2946, 0.2826, 0.3255, 0.2711, 0.3323, 0.2648, 0.1868, 0.2675, 0.2946, 0.2404, 0.1897, 0.2675, 0.2946, 0.2138, 0.2277, 0.2404, 0.1897, 0.3613, 0.1906, 0.3642, 0.3272, 0.3546, 0.328, 0.3613, 0.1906, 0.3546, 0.328, 0.3342, 0.2992, 0.2711, 0.3323, 0.2788, 0.4169, 0.2558, 0.3449, 0.3344, 0.3818, 0.313, 0.2658, 0.3342, 0.2992, 0.3506, 0.5635, 0.3426, 0.581, 0.3373, 0.461, 0.3564, 0.4107, 0.3344, 0.3818, 0.3342, 0.2992, 0.3344, 0.3818, 0.3564, 0.4107, 0.3539, 0.4586, 0.1171, 0.3684, 0.08322, 0.4616, 0.1054, 0.3565, 0.2389, 0.3431, 0.2558, 0.3449, 0.2678, 0.4961, 0.4336, 0.2702, 0.4461, 0.4019, 0.4272, 0.3809, 0.4301, 0.4613, 0.4461, 0.4019, 0.4492, 0.4607, 0.4461, 0.4019, 0.4301, 0.4613, 0.4272, 0.3809, 0.07732, 0.4062, 0.09316, 0.3185, 0.1054, 0.3565, 0.06622, 0.6066, 0.08449, 0.5716, 0.09324, 0.5808, 0.3934, 0.6259, 0.3656, 0.6074, 0.3859, 0.5779, 0.2788, 0.4169, 0.2836, 0.5899, 0.2678, 0.4961, 0.08449, 0.5716, 0.07105, 0.5426, 0.08322, 0.4616, 0.2836, 0.5899, 0.2679, 0.569, 0.2678, 0.4961, 0.07732, 0.4062, 0.05274, 0.5341, 0.06665, 0.4052, 0.053, 0.5795, 0.05274, 0.5341, 0.07105, 0.5426, 0.0407, 0.09515, 0.07869, 0.1388, 0.05536, 0.1817, 0.3107, 0.1885, 0.3205, 0.106, 0.3378, 0.1865, 0.1415, 0.04894, 0.1455, 0.1054, 0.1049, 0.05739, 0.555, 0.1174, 0.5644, 0.1074, 0.5882, 0.115, 0.5385, 0.02424, 0.5633, 0.01641, 0.5552, 0.02426, 0.5266, 0.1153, 0.5125, 0.09933, 0.5339, 0.1051, 0.6356, 0.07737, 0.5972, 0.05895, 0.6329, 0.05461, 0.595, 0.02066, 0.5763, 0.02957, 0.5552, 0.02426, 0.5763, 0.02957, 0.5285, 0.03986, 0.5552, 0.02426, 0.5285, 0.03986, 0.5763, 0.02957, 0.553, 0.05506, 0.4586, 0.2771, 0.4336, 0.2702, 0.427, 0.1872, 0.4594, 0.1893, 0.5444, 0.08283, 0.5749, 0.06531, 0.5937, 0.0776, 0.5549, 0.06461, 0.5749, 0.06531, 0.5444, 0.08283])
me_cone_027.materials.append(mat_clava_e_escudo)
me_cone_027.use_remesh_preserve_volume = False
me_cone_027.use_remesh_preserve_attributes = False
me_cone_027.use_mirror_vertex_groups = False
me_cone_027.update()
me_cylinder = bpy.data.meshes.new('Cylinder')
me_cylinder.from_pydata([], [], [])
_uv = me_cylinder.uv_layers.new(name='UVMap')
_uv.uv.foreach_set('vector', [])
me_cylinder.materials.append(mat_clava)
me_cylinder.materials.append(mat_escudo)
me_cylinder.use_remesh_preserve_volume = False
me_cylinder.use_remesh_preserve_attributes = False
me_cylinder.use_mirror_vertex_groups = False
me_cylinder.update()

# ---- objects
ob_cone_015 = bpy.data.objects.new('Cone.015', me_cone_027)
ob_clave = bpy.data.objects.new('clave', me_cylinder)

# ---- transforms, parenting, visibility, modifiers, constraints
ob_cone_015.location = (-1.413, -2.294, 1.765)
ob_cone_015.rotation_euler = (-0.2902, -0.1512, 0.1518)
ob_cone_015.scale = (0.06127, 0.06127, 0.1428)
ob_cone_015.lineart.crease_threshold = 0.0
ob_clave.location = (-1.394, -1.258, 1.505)
ob_clave.rotation_euler = (-1.535, 0.001698, -0.04746)
ob_clave.scale = (0.3721, 0.4569, 0.6042)
ob_clave.lineart.crease_threshold = 0.0

# ---- collection membership
col_collection_1.objects.link(ob_cone_015)
col_collection_1.objects.link(ob_clave)

# ---- scene / render settings (as saved in the file)
scene.frame_start = 1; scene.frame_end = 250; scene.frame_set(1)
scene.render.engine = 'CYCLES'
scene.render.resolution_percentage = 50
scene.render.dither_intensity = 0.0
scene.cycles.use_denoising = False
scene.cycles.samples = 128
scene.cycles.sampling_pattern = 'TABULATED_SOBOL'
scene.cycles.light_sampling_threshold = 0.0
scene.cycles.use_adaptive_sampling = False
scene.cycles.use_light_tree = False
scene.cycles.blur_glossy = 0.0
scene.cycles.sample_clamp_indirect = 0.0
scene.view_settings.view_transform = 'Standard'
bpy.context.view_layer.update()

# ---- added for rendering (the .blend has no active camera and no usable light): camera, sun
cam_auto = bpy.data.cameras.new('AutoCamera')
cam_auto.lens = 50.0
cam_auto.sensor_width = 36.0
cam_auto.clip_end = 1000.0
ob_auto_camera = bpy.data.objects.new('AutoCamera', cam_auto)
scene.collection.objects.link(ob_auto_camera)
ob_auto_camera.location = (3.3971, -6.33421, 5.69407)
ob_auto_camera.rotation_euler = (1.09748, -7.21219e-08, 0.694738)
scene.camera = ob_auto_camera
light_auto_sun = bpy.data.lights.new('AutoSun', 'SUN')
light_auto_sun.energy = 3.0
light_auto_sun.angle = 0.0523599
ob_auto_sun = bpy.data.objects.new('AutoSun', light_auto_sun)
scene.collection.objects.link(ob_auto_sun)
ob_auto_sun.rotation_euler = (0.872665, 0.174533, 0.523599)
bpy.context.view_layer.update()
